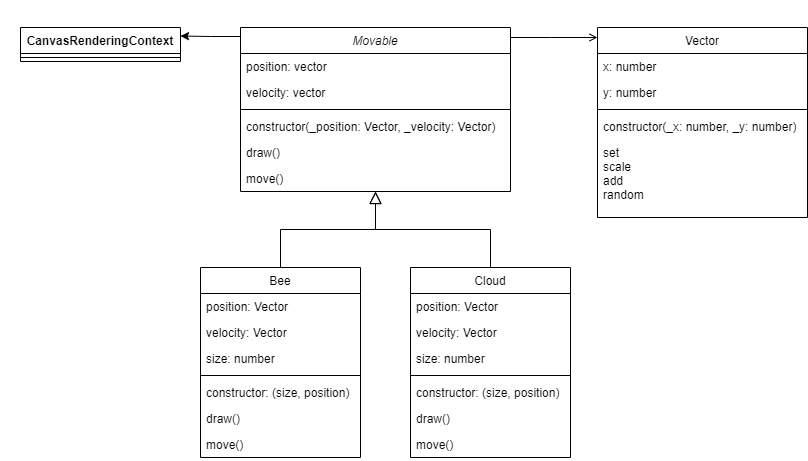

The diagram above was exported from draw.io. Its source (the exported page's mxGraphModel, read from the mxfile embedded in the PNG):
<mxGraphModel dx="954" dy="1504" grid="1" gridSize="10" guides="1" tooltips="1" connect="1" arrows="1" fold="1" page="1" pageScale="1" pageWidth="827" pageHeight="1169" math="0" shadow="0">
  <root>
    <mxCell id="WIyWlLk6GJQsqaUBKTNV-0" />
    <mxCell id="WIyWlLk6GJQsqaUBKTNV-1" parent="WIyWlLk6GJQsqaUBKTNV-0" />
    <mxCell id="AlPR0xPI4xYk9kHCqO6A-20" style="edgeStyle=orthogonalEdgeStyle;rounded=0;orthogonalLoop=1;jettySize=auto;html=1;exitX=0;exitY=0;exitDx=0;exitDy=0;entryX=1;entryY=0.25;entryDx=0;entryDy=0;" edge="1" parent="WIyWlLk6GJQsqaUBKTNV-1" source="zkfFHV4jXpPFQw0GAbJ--0" target="AlPR0xPI4xYk9kHCqO6A-12">
      <mxGeometry relative="1" as="geometry">
        <Array as="points">
          <mxPoint x="260" y="139" />
          <mxPoint x="230" y="139" />
        </Array>
      </mxGeometry>
    </mxCell>
    <mxCell id="zkfFHV4jXpPFQw0GAbJ--0" value="Movable" style="swimlane;fontStyle=2;align=center;verticalAlign=top;childLayout=stackLayout;horizontal=1;startSize=26;horizontalStack=0;resizeParent=1;resizeLast=0;collapsible=1;marginBottom=0;rounded=0;shadow=0;strokeWidth=1;" parent="WIyWlLk6GJQsqaUBKTNV-1" vertex="1">
      <mxGeometry x="260" y="130" width="270" height="164" as="geometry">
        <mxRectangle x="230" y="140" width="160" height="26" as="alternateBounds" />
      </mxGeometry>
    </mxCell>
    <mxCell id="zkfFHV4jXpPFQw0GAbJ--1" value="position: vector" style="text;align=left;verticalAlign=top;spacingLeft=4;spacingRight=4;overflow=hidden;rotatable=0;points=[[0,0.5],[1,0.5]];portConstraint=eastwest;" parent="zkfFHV4jXpPFQw0GAbJ--0" vertex="1">
      <mxGeometry y="26" width="270" height="26" as="geometry" />
    </mxCell>
    <mxCell id="zkfFHV4jXpPFQw0GAbJ--2" value="velocity: vector" style="text;align=left;verticalAlign=top;spacingLeft=4;spacingRight=4;overflow=hidden;rotatable=0;points=[[0,0.5],[1,0.5]];portConstraint=eastwest;rounded=0;shadow=0;html=0;" parent="zkfFHV4jXpPFQw0GAbJ--0" vertex="1">
      <mxGeometry y="52" width="270" height="26" as="geometry" />
    </mxCell>
    <mxCell id="zkfFHV4jXpPFQw0GAbJ--4" value="" style="line;html=1;strokeWidth=1;align=left;verticalAlign=middle;spacingTop=-1;spacingLeft=3;spacingRight=3;rotatable=0;labelPosition=right;points=[];portConstraint=eastwest;" parent="zkfFHV4jXpPFQw0GAbJ--0" vertex="1">
      <mxGeometry y="78" width="270" height="8" as="geometry" />
    </mxCell>
    <mxCell id="zkfFHV4jXpPFQw0GAbJ--5" value="constructor(_position: Vector, _velocity: Vector)" style="text;align=left;verticalAlign=top;spacingLeft=4;spacingRight=4;overflow=hidden;rotatable=0;points=[[0,0.5],[1,0.5]];portConstraint=eastwest;" parent="zkfFHV4jXpPFQw0GAbJ--0" vertex="1">
      <mxGeometry y="86" width="270" height="26" as="geometry" />
    </mxCell>
    <mxCell id="AlPR0xPI4xYk9kHCqO6A-8" value="draw()" style="text;align=left;verticalAlign=top;spacingLeft=4;spacingRight=4;overflow=hidden;rotatable=0;points=[[0,0.5],[1,0.5]];portConstraint=eastwest;" vertex="1" parent="zkfFHV4jXpPFQw0GAbJ--0">
      <mxGeometry y="112" width="270" height="26" as="geometry" />
    </mxCell>
    <mxCell id="AlPR0xPI4xYk9kHCqO6A-9" value="move()" style="text;align=left;verticalAlign=top;spacingLeft=4;spacingRight=4;overflow=hidden;rotatable=0;points=[[0,0.5],[1,0.5]];portConstraint=eastwest;" vertex="1" parent="zkfFHV4jXpPFQw0GAbJ--0">
      <mxGeometry y="138" width="270" height="26" as="geometry" />
    </mxCell>
    <mxCell id="zkfFHV4jXpPFQw0GAbJ--6" value="Bee" style="swimlane;fontStyle=0;align=center;verticalAlign=top;childLayout=stackLayout;horizontal=1;startSize=26;horizontalStack=0;resizeParent=1;resizeLast=0;collapsible=1;marginBottom=0;rounded=0;shadow=0;strokeWidth=1;" parent="WIyWlLk6GJQsqaUBKTNV-1" vertex="1">
      <mxGeometry x="220" y="370" width="160" height="190" as="geometry">
        <mxRectangle x="130" y="380" width="160" height="26" as="alternateBounds" />
      </mxGeometry>
    </mxCell>
    <mxCell id="zkfFHV4jXpPFQw0GAbJ--7" value="position: Vector" style="text;align=left;verticalAlign=top;spacingLeft=4;spacingRight=4;overflow=hidden;rotatable=0;points=[[0,0.5],[1,0.5]];portConstraint=eastwest;" parent="zkfFHV4jXpPFQw0GAbJ--6" vertex="1">
      <mxGeometry y="26" width="160" height="26" as="geometry" />
    </mxCell>
    <mxCell id="zkfFHV4jXpPFQw0GAbJ--8" value="velocity: Vector" style="text;align=left;verticalAlign=top;spacingLeft=4;spacingRight=4;overflow=hidden;rotatable=0;points=[[0,0.5],[1,0.5]];portConstraint=eastwest;rounded=0;shadow=0;html=0;" parent="zkfFHV4jXpPFQw0GAbJ--6" vertex="1">
      <mxGeometry y="52" width="160" height="26" as="geometry" />
    </mxCell>
    <mxCell id="AlPR0xPI4xYk9kHCqO6A-0" value="size: number" style="text;align=left;verticalAlign=top;spacingLeft=4;spacingRight=4;overflow=hidden;rotatable=0;points=[[0,0.5],[1,0.5]];portConstraint=eastwest;rounded=0;shadow=0;html=0;" vertex="1" parent="zkfFHV4jXpPFQw0GAbJ--6">
      <mxGeometry y="78" width="160" height="26" as="geometry" />
    </mxCell>
    <mxCell id="zkfFHV4jXpPFQw0GAbJ--9" value="" style="line;html=1;strokeWidth=1;align=left;verticalAlign=middle;spacingTop=-1;spacingLeft=3;spacingRight=3;rotatable=0;labelPosition=right;points=[];portConstraint=eastwest;" parent="zkfFHV4jXpPFQw0GAbJ--6" vertex="1">
      <mxGeometry y="104" width="160" height="8" as="geometry" />
    </mxCell>
    <mxCell id="zkfFHV4jXpPFQw0GAbJ--10" value="constructor: (size, position)" style="text;align=left;verticalAlign=top;spacingLeft=4;spacingRight=4;overflow=hidden;rotatable=0;points=[[0,0.5],[1,0.5]];portConstraint=eastwest;fontStyle=0" parent="zkfFHV4jXpPFQw0GAbJ--6" vertex="1">
      <mxGeometry y="112" width="160" height="26" as="geometry" />
    </mxCell>
    <mxCell id="zkfFHV4jXpPFQw0GAbJ--11" value="draw()" style="text;align=left;verticalAlign=top;spacingLeft=4;spacingRight=4;overflow=hidden;rotatable=0;points=[[0,0.5],[1,0.5]];portConstraint=eastwest;" parent="zkfFHV4jXpPFQw0GAbJ--6" vertex="1">
      <mxGeometry y="138" width="160" height="26" as="geometry" />
    </mxCell>
    <mxCell id="AlPR0xPI4xYk9kHCqO6A-10" value="move()" style="text;align=left;verticalAlign=top;spacingLeft=4;spacingRight=4;overflow=hidden;rotatable=0;points=[[0,0.5],[1,0.5]];portConstraint=eastwest;" vertex="1" parent="zkfFHV4jXpPFQw0GAbJ--6">
      <mxGeometry y="164" width="160" height="26" as="geometry" />
    </mxCell>
    <mxCell id="zkfFHV4jXpPFQw0GAbJ--12" value="" style="endArrow=block;endSize=10;endFill=0;shadow=0;strokeWidth=1;rounded=0;edgeStyle=elbowEdgeStyle;elbow=vertical;" parent="WIyWlLk6GJQsqaUBKTNV-1" source="zkfFHV4jXpPFQw0GAbJ--6" target="zkfFHV4jXpPFQw0GAbJ--0" edge="1">
      <mxGeometry width="160" relative="1" as="geometry">
        <mxPoint x="300" y="213" as="sourcePoint" />
        <mxPoint x="300" y="213" as="targetPoint" />
      </mxGeometry>
    </mxCell>
    <mxCell id="zkfFHV4jXpPFQw0GAbJ--16" value="" style="endArrow=block;endSize=10;endFill=0;shadow=0;strokeWidth=1;rounded=0;edgeStyle=elbowEdgeStyle;elbow=vertical;" parent="WIyWlLk6GJQsqaUBKTNV-1" target="zkfFHV4jXpPFQw0GAbJ--0" edge="1">
      <mxGeometry width="160" relative="1" as="geometry">
        <mxPoint x="510" y="370" as="sourcePoint" />
        <mxPoint x="410" y="281" as="targetPoint" />
      </mxGeometry>
    </mxCell>
    <mxCell id="zkfFHV4jXpPFQw0GAbJ--17" value="Vector" style="swimlane;fontStyle=0;align=center;verticalAlign=top;childLayout=stackLayout;horizontal=1;startSize=26;horizontalStack=0;resizeParent=1;resizeLast=0;collapsible=1;marginBottom=0;rounded=0;shadow=0;strokeWidth=1;" parent="WIyWlLk6GJQsqaUBKTNV-1" vertex="1">
      <mxGeometry x="617" y="130" width="210" height="190" as="geometry">
        <mxRectangle x="550" y="140" width="160" height="26" as="alternateBounds" />
      </mxGeometry>
    </mxCell>
    <mxCell id="zkfFHV4jXpPFQw0GAbJ--18" value="x: number" style="text;align=left;verticalAlign=top;spacingLeft=4;spacingRight=4;overflow=hidden;rotatable=0;points=[[0,0.5],[1,0.5]];portConstraint=eastwest;" parent="zkfFHV4jXpPFQw0GAbJ--17" vertex="1">
      <mxGeometry y="26" width="210" height="26" as="geometry" />
    </mxCell>
    <mxCell id="zkfFHV4jXpPFQw0GAbJ--19" value="y: number" style="text;align=left;verticalAlign=top;spacingLeft=4;spacingRight=4;overflow=hidden;rotatable=0;points=[[0,0.5],[1,0.5]];portConstraint=eastwest;rounded=0;shadow=0;html=0;" parent="zkfFHV4jXpPFQw0GAbJ--17" vertex="1">
      <mxGeometry y="52" width="210" height="26" as="geometry" />
    </mxCell>
    <mxCell id="zkfFHV4jXpPFQw0GAbJ--23" value="" style="line;html=1;strokeWidth=1;align=left;verticalAlign=middle;spacingTop=-1;spacingLeft=3;spacingRight=3;rotatable=0;labelPosition=right;points=[];portConstraint=eastwest;" parent="zkfFHV4jXpPFQw0GAbJ--17" vertex="1">
      <mxGeometry y="78" width="210" height="8" as="geometry" />
    </mxCell>
    <mxCell id="zkfFHV4jXpPFQw0GAbJ--24" value="constructor(_x: number, _y: number)" style="text;align=left;verticalAlign=top;spacingLeft=4;spacingRight=4;overflow=hidden;rotatable=0;points=[[0,0.5],[1,0.5]];portConstraint=eastwest;" parent="zkfFHV4jXpPFQw0GAbJ--17" vertex="1">
      <mxGeometry y="86" width="210" height="26" as="geometry" />
    </mxCell>
    <mxCell id="zkfFHV4jXpPFQw0GAbJ--25" value="set&#10;scale&#10;add&#10;random" style="text;align=left;verticalAlign=top;spacingLeft=4;spacingRight=4;overflow=hidden;rotatable=0;points=[[0,0.5],[1,0.5]];portConstraint=eastwest;" parent="zkfFHV4jXpPFQw0GAbJ--17" vertex="1">
      <mxGeometry y="112" width="210" height="58" as="geometry" />
    </mxCell>
    <mxCell id="zkfFHV4jXpPFQw0GAbJ--26" value="" style="endArrow=open;shadow=0;strokeWidth=1;rounded=0;endFill=1;edgeStyle=elbowEdgeStyle;elbow=vertical;" parent="WIyWlLk6GJQsqaUBKTNV-1" source="zkfFHV4jXpPFQw0GAbJ--0" target="zkfFHV4jXpPFQw0GAbJ--17" edge="1">
      <mxGeometry x="0.5" y="41" relative="1" as="geometry">
        <mxPoint x="480" y="202" as="sourcePoint" />
        <mxPoint x="640" y="202" as="targetPoint" />
        <mxPoint x="-40" y="32" as="offset" />
        <Array as="points">
          <mxPoint x="570" y="140" />
        </Array>
      </mxGeometry>
    </mxCell>
    <mxCell id="AlPR0xPI4xYk9kHCqO6A-1" value="Cloud" style="swimlane;fontStyle=0;align=center;verticalAlign=top;childLayout=stackLayout;horizontal=1;startSize=26;horizontalStack=0;resizeParent=1;resizeLast=0;collapsible=1;marginBottom=0;rounded=0;shadow=0;strokeWidth=1;" vertex="1" parent="WIyWlLk6GJQsqaUBKTNV-1">
      <mxGeometry x="430" y="370" width="160" height="190" as="geometry">
        <mxRectangle x="130" y="380" width="160" height="26" as="alternateBounds" />
      </mxGeometry>
    </mxCell>
    <mxCell id="AlPR0xPI4xYk9kHCqO6A-2" value="position: Vector" style="text;align=left;verticalAlign=top;spacingLeft=4;spacingRight=4;overflow=hidden;rotatable=0;points=[[0,0.5],[1,0.5]];portConstraint=eastwest;" vertex="1" parent="AlPR0xPI4xYk9kHCqO6A-1">
      <mxGeometry y="26" width="160" height="26" as="geometry" />
    </mxCell>
    <mxCell id="AlPR0xPI4xYk9kHCqO6A-3" value="velocity: Vector" style="text;align=left;verticalAlign=top;spacingLeft=4;spacingRight=4;overflow=hidden;rotatable=0;points=[[0,0.5],[1,0.5]];portConstraint=eastwest;rounded=0;shadow=0;html=0;" vertex="1" parent="AlPR0xPI4xYk9kHCqO6A-1">
      <mxGeometry y="52" width="160" height="26" as="geometry" />
    </mxCell>
    <mxCell id="AlPR0xPI4xYk9kHCqO6A-4" value="size: number" style="text;align=left;verticalAlign=top;spacingLeft=4;spacingRight=4;overflow=hidden;rotatable=0;points=[[0,0.5],[1,0.5]];portConstraint=eastwest;rounded=0;shadow=0;html=0;" vertex="1" parent="AlPR0xPI4xYk9kHCqO6A-1">
      <mxGeometry y="78" width="160" height="26" as="geometry" />
    </mxCell>
    <mxCell id="AlPR0xPI4xYk9kHCqO6A-5" value="" style="line;html=1;strokeWidth=1;align=left;verticalAlign=middle;spacingTop=-1;spacingLeft=3;spacingRight=3;rotatable=0;labelPosition=right;points=[];portConstraint=eastwest;" vertex="1" parent="AlPR0xPI4xYk9kHCqO6A-1">
      <mxGeometry y="104" width="160" height="8" as="geometry" />
    </mxCell>
    <mxCell id="AlPR0xPI4xYk9kHCqO6A-6" value="constructor: (size, position)" style="text;align=left;verticalAlign=top;spacingLeft=4;spacingRight=4;overflow=hidden;rotatable=0;points=[[0,0.5],[1,0.5]];portConstraint=eastwest;fontStyle=0" vertex="1" parent="AlPR0xPI4xYk9kHCqO6A-1">
      <mxGeometry y="112" width="160" height="26" as="geometry" />
    </mxCell>
    <mxCell id="AlPR0xPI4xYk9kHCqO6A-7" value="draw()" style="text;align=left;verticalAlign=top;spacingLeft=4;spacingRight=4;overflow=hidden;rotatable=0;points=[[0,0.5],[1,0.5]];portConstraint=eastwest;" vertex="1" parent="AlPR0xPI4xYk9kHCqO6A-1">
      <mxGeometry y="138" width="160" height="26" as="geometry" />
    </mxCell>
    <mxCell id="AlPR0xPI4xYk9kHCqO6A-11" value="move()" style="text;align=left;verticalAlign=top;spacingLeft=4;spacingRight=4;overflow=hidden;rotatable=0;points=[[0,0.5],[1,0.5]];portConstraint=eastwest;" vertex="1" parent="AlPR0xPI4xYk9kHCqO6A-1">
      <mxGeometry y="164" width="160" height="26" as="geometry" />
    </mxCell>
    <mxCell id="AlPR0xPI4xYk9kHCqO6A-12" value="CanvasRenderingContext" style="swimlane;fontStyle=1;align=center;verticalAlign=top;childLayout=stackLayout;horizontal=1;startSize=26;horizontalStack=0;resizeParent=1;resizeLast=0;collapsible=1;marginBottom=0;rounded=0;shadow=0;strokeWidth=1;" vertex="1" parent="WIyWlLk6GJQsqaUBKTNV-1">
      <mxGeometry x="40" y="130" width="160" height="34" as="geometry">
        <mxRectangle x="130" y="380" width="160" height="26" as="alternateBounds" />
      </mxGeometry>
    </mxCell>
    <mxCell id="AlPR0xPI4xYk9kHCqO6A-16" value="" style="line;html=1;strokeWidth=1;align=left;verticalAlign=middle;spacingTop=-1;spacingLeft=3;spacingRight=3;rotatable=0;labelPosition=right;points=[];portConstraint=eastwest;" vertex="1" parent="AlPR0xPI4xYk9kHCqO6A-12">
      <mxGeometry y="26" width="160" height="8" as="geometry" />
    </mxCell>
  </root>
</mxGraphModel>